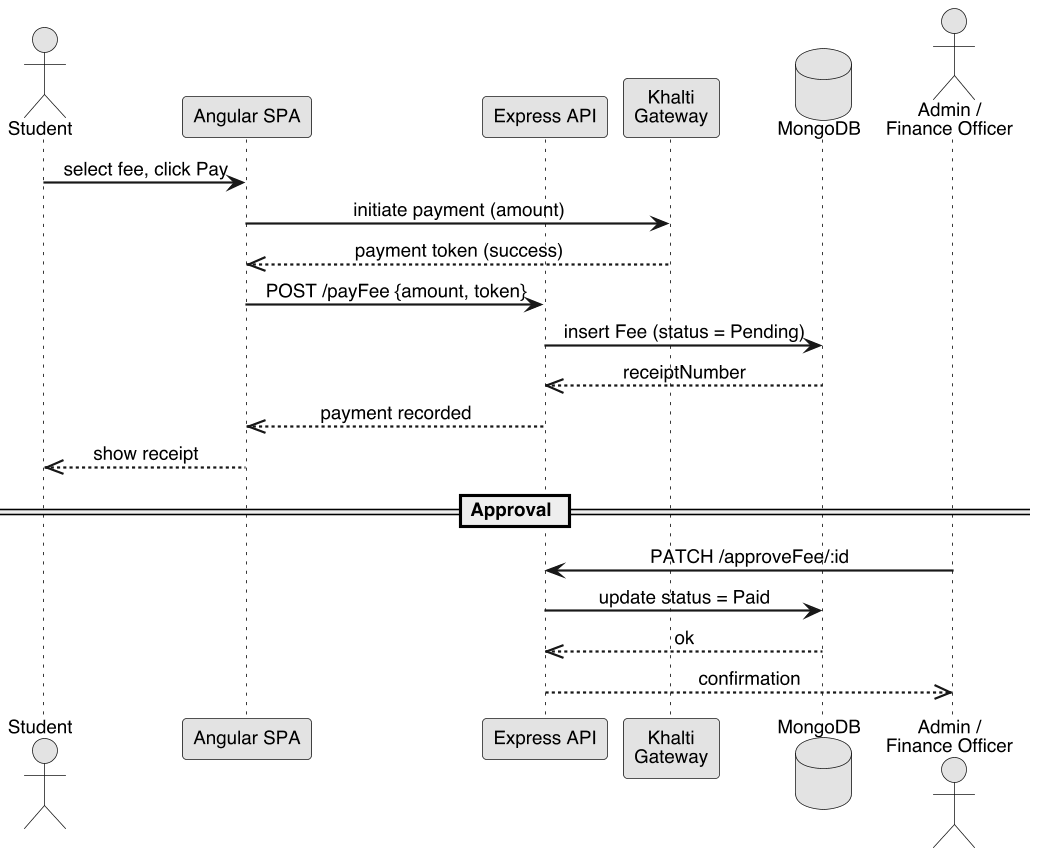

The diagram above was rendered by PlantUML. Its source (embedded in the PNG):
@startuml
skinparamlocked dpi 150
<style>
lifeLine {
  LineStyle 2-4
  LineColor black
}
</style>
skinparam monochrome true
skinparam shadowing false
skinparam DefaultFontName Helvetica
skinparam DefaultFontSize 12
skinparam dpi 150
skinparam sequenceMessageAlign center
skinparam sequenceArrowThickness 1.4
skinparam responseMessageBelowArrow false

actor Student
participant "Angular SPA" as SPA
participant "Express API" as API
participant "Khalti\nGateway" as Khalti
database "MongoDB" as DB
actor "Admin /\nFinance Officer" as Admin

Student -> SPA : select fee, click Pay
SPA -> Khalti : initiate payment (amount)
Khalti -->> SPA : payment token (success)
SPA -> API : POST /payFee {amount, token}
API -> DB : insert Fee (status = Pending)
DB -->> API : receiptNumber
API -->> SPA : payment recorded
SPA -->> Student : show receipt

== Approval ==
Admin -> API : PATCH /approveFee/:id
API -> DB : update status = Paid
DB -->> API : ok
API -->> Admin : confirmation
@enduml